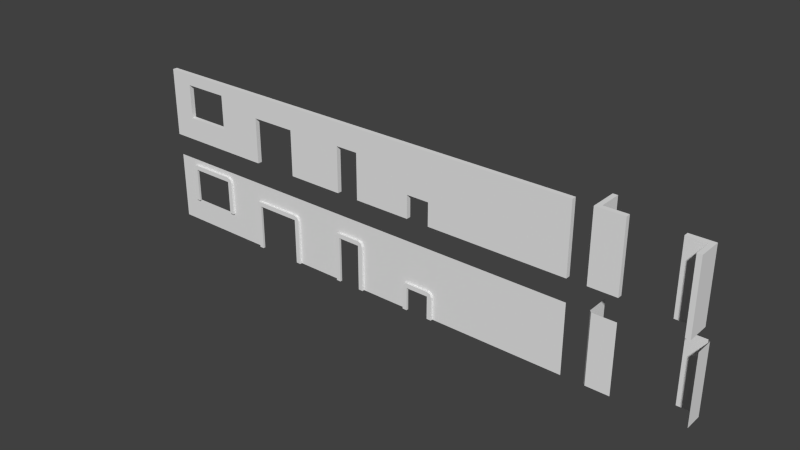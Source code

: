 # Source: wall_fieldstone.blend  (saved by Blender 2.67.0; exported with 4.5.12 LTS)
import bpy
from mathutils import Matrix  # noqa: F401  (used for matrix-valued properties, if any)

bpy.ops.wm.read_factory_settings(use_empty=True)
scene = bpy.context.scene
scene.name = 'Scene'

# ---- collections
col_collection_1 = bpy.data.collections.new('Collection 1'); scene.collection.children.link(col_collection_1)

# ---- world
world_world = bpy.data.worlds.new('World'); scene.world = world_world
world_world.color = (0.05088, 0.05088, 0.05088)
world_world.use_sun_shadow = False
world_world.sun_shadow_jitter_overblur = 0.0
world_world.cycles.sampling_method = 'MANUAL'
world_world.cycles.sample_map_resolution = 256

# ---- meshes
me_cube_006 = bpy.data.meshes.new('Cube.006')
me_cube_006.from_pydata([(0.0, 1.0, 0.2), (0.0, 1.0, 5.315e-08), (4.0, 1.0, 5.315e-08), (4.0, 1.0, 0.2), (0.0, 3.0, 0.2), (0.0, 3.0, 2.041e-07), (4.0, 3.0, 2.041e-07), (4.0, 3.0, 0.2), (3.0, 3.0, 2.041e-07), (3.0, 3.0, 0.2), (3.0, 1.0, 0.2), (1.0, 1.0, 0.2), (1.0, 3.0, 2.041e-07), (1.0, 3.0, 0.2), (1.0, 1.0, 5.315e-08), (0.0, 2.5, 1.664e-07), (0.0, 2.5, 0.2), (4.0, 2.5, 1.664e-07), (4.0, 2.5, 0.2), (3.0, 2.5, 1.664e-07), (3.0, 2.5, 0.2), (1.0, 2.5, 0.2), (1.0, 2.5, 1.664e-07), (0.0, -1.51e-08, 0.2), (0.0, 1.688e-15, -2.235e-08), (4.0, 1.688e-15, -2.235e-08), (4.0, -1.51e-08, 0.2), (1.0, -1.51e-08, 0.2), (1.0, 1.688e-15, -2.235e-08), (3.0, 1.0, 5.315e-08), (3.0, -1.51e-08, 0.2), (3.0, 1.688e-15, -2.235e-08)], [], [(16, 15, 1, 0), (17, 18, 3, 2), (21, 16, 0, 11), (13, 12, 5, 4), (18, 20, 10, 3), (21, 11, 14, 22), (7, 6, 8, 9), (20, 21, 22, 19), (7, 9, 20, 18), (8, 6, 17, 19), (2, 3, 26, 25), (9, 8, 12, 13), (5, 12, 22, 15), (4, 5, 15, 16), (15, 22, 14, 1), (12, 8, 19, 22), (13, 4, 16, 21), (6, 7, 18, 17), (9, 13, 21, 20), (23, 24, 28, 27), (1, 14, 28, 24), (11, 0, 23, 27), (0, 1, 24, 23), (28, 14, 29, 31), (27, 28, 31, 30), (19, 17, 2, 29), (3, 10, 30, 26), (20, 19, 29, 10), (30, 31, 25, 26), (10, 29, 31, 30), (29, 2, 25, 31), (11, 27, 30, 10), (14, 11, 10, 29)])
me_cube_006.use_remesh_preserve_volume = False
me_cube_006.use_remesh_preserve_attributes = False
me_cube_006.use_mirror_vertex_groups = False
me_cube_006.update()
me_cube_005 = bpy.data.meshes.new('Cube.005')
me_cube_005.from_pydata([(0.0, -1.51e-08, 0.2), (0.0, 1.688e-15, -2.235e-08), (4.0, 1.688e-15, -2.235e-08), (4.0, -1.51e-08, 0.2), (0.0, 3.0, 0.2), (0.0, 3.0, 2.041e-07), (4.0, 3.0, 2.041e-07), (4.0, 3.0, 0.2), (3.0, 3.0, 2.041e-07), (3.0, 1.688e-15, -2.235e-08), (3.0, 3.0, 0.2), (3.0, -1.51e-08, 0.2), (1.0, -1.51e-08, 0.2), (1.0, 3.0, 2.041e-07), (1.0, 3.0, 0.2), (1.0, 1.688e-15, -2.235e-08), (0.0, 2.0, 1.286e-07), (0.0, 2.0, 0.2), (4.0, 2.0, 1.286e-07), (4.0, 2.0, 0.2), (3.0, 2.0, 1.286e-07), (3.0, 2.0, 0.2), (1.0, 2.0, 0.2), (1.0, 2.0, 1.286e-07)], [], [(17, 16, 1, 0), (20, 18, 2, 9), (18, 19, 3, 2), (22, 17, 0, 12), (11, 9, 2, 3), (14, 13, 5, 4), (21, 20, 9, 11), (19, 21, 11, 3), (22, 12, 15, 23), (7, 6, 8, 10), (21, 22, 23, 20), (7, 10, 21, 19), (8, 6, 18, 20), (0, 1, 15, 12), (10, 8, 13, 14), (5, 13, 23, 16), (4, 5, 16, 17), (16, 23, 15, 1), (13, 8, 20, 23), (14, 4, 17, 22), (6, 7, 19, 18), (10, 14, 22, 21)])
me_cube_005.use_remesh_preserve_volume = False
me_cube_005.use_remesh_preserve_attributes = False
me_cube_005.use_mirror_vertex_groups = False
me_cube_005.update()
me_cube_004 = bpy.data.meshes.new('Cube.004')
me_cube_004.from_pydata([(0.0, -1.51e-08, 0.2), (0.0, 1.688e-15, -2.235e-08), (4.0, 1.688e-15, -2.235e-08), (4.0, -1.51e-08, 0.2), (0.0, 3.0, 0.2), (0.0, 3.0, 2.041e-07), (4.0, 3.0, 2.041e-07), (4.0, 3.0, 0.2), (2.5, 3.0, 2.041e-07), (2.5, 1.688e-15, -2.235e-08), (2.5, 3.0, 0.2), (2.5, -1.51e-08, 0.2), (1.5, -1.51e-08, 0.2), (1.5, 3.0, 2.041e-07), (1.5, 3.0, 0.2), (1.5, 1.688e-15, -2.235e-08), (0.0, 2.0, 1.286e-07), (0.0, 2.0, 0.2), (4.0, 2.0, 1.286e-07), (4.0, 2.0, 0.2), (2.5, 2.0, 1.286e-07), (2.5, 2.0, 0.2), (1.5, 2.0, 0.2), (1.5, 2.0, 1.286e-07)], [], [(17, 16, 1, 0), (20, 18, 2, 9), (18, 19, 3, 2), (22, 17, 0, 12), (11, 9, 2, 3), (14, 13, 5, 4), (21, 20, 9, 11), (19, 21, 11, 3), (22, 12, 15, 23), (7, 6, 8, 10), (21, 22, 23, 20), (7, 10, 21, 19), (8, 6, 18, 20), (0, 1, 15, 12), (10, 8, 13, 14), (5, 13, 23, 16), (4, 5, 16, 17), (16, 23, 15, 1), (13, 8, 20, 23), (14, 4, 17, 22), (6, 7, 19, 18), (10, 14, 22, 21)])
me_cube_004.use_remesh_preserve_volume = False
me_cube_004.use_remesh_preserve_attributes = False
me_cube_004.use_mirror_vertex_groups = False
me_cube_004.update()
me_cube_003 = bpy.data.meshes.new('Cube.003')
me_cube_003.from_pydata([(0.0, -1.51e-08, 0.2), (0.0, 1.688e-15, -2.235e-08), (4.0, 1.688e-15, -2.235e-08), (4.0, -1.51e-08, 0.2), (0.0, 3.0, 0.2), (0.0, 3.0, 2.041e-07), (4.0, 3.0, 2.041e-07), (4.0, 3.0, 0.2), (2.0, 3.0, 2.041e-07), (2.0, 1.688e-15, -2.235e-08), (2.0, 3.0, 0.2), (2.0, -1.51e-08, 0.2), (1.0, -1.51e-08, 0.2), (1.0, 3.0, 2.041e-07), (1.0, 3.0, 0.2), (1.0, 1.688e-15, -2.235e-08), (0.0, 1.0, 5.315e-08), (0.0, 1.0, 0.2), (4.0, 1.0, 5.315e-08), (4.0, 1.0, 0.2), (2.0, 1.0, 5.315e-08), (2.0, 1.0, 0.2), (1.0, 1.0, 0.2), (1.0, 1.0, 5.315e-08)], [], [(17, 16, 1, 0), (20, 18, 2, 9), (18, 19, 3, 2), (22, 17, 0, 12), (11, 9, 2, 3), (14, 13, 5, 4), (21, 20, 9, 11), (19, 21, 11, 3), (22, 12, 15, 23), (7, 6, 8, 10), (21, 22, 23, 20), (7, 10, 21, 19), (8, 6, 18, 20), (0, 1, 15, 12), (10, 8, 13, 14), (5, 13, 23, 16), (4, 5, 16, 17), (16, 23, 15, 1), (13, 8, 20, 23), (14, 4, 17, 22), (6, 7, 19, 18), (10, 14, 22, 21)])
me_cube_003.use_remesh_preserve_volume = False
me_cube_003.use_remesh_preserve_attributes = False
me_cube_003.use_mirror_vertex_groups = False
me_cube_003.update()
me_plane_009 = bpy.data.meshes.new('Plane.009')
me_plane_009.from_pydata([(4.0, 3.0, 0.1), (4.0, 6.398e-08, 0.1), (2.0, 6.398e-08, 0.1), (2.0, 3.0, 0.1), (2.0, 1.276e-07, 0.2), (1.0, 1.276e-07, 0.2), (0.85, 1.15, 0.2), (2.15, 1.15, 0.2), (2.2, 1.276e-07, 0.2), (2.2, 1.0, 0.2), (0.8, 1.0, 0.2), (0.8, 1.276e-07, 0.2), (2.0, 1.0, 0.2), (1.0, 1.2, 0.2), (2.0, 1.2, 0.2), (1.0, 1.0, 0.2), (1.0, 3.0, 0.1), (1.0, 6.398e-08, 0.1), (0.0, 6.398e-08, 0.1), (0.0, 3.0, 0.1), (0.85, 1.15, 0.1), (2.15, 1.15, 0.1), (0.0, 1.15, 0.1), (2.0, 1.0, 0.1), (4.0, 1.0, 0.1), (1.0, 1.2, 0.1), (2.0, 1.2, 0.1), (4.0, 1.15, 0.1), (2.15, 3.0, 0.1), (1.0, 1.0, 0.1), (0.0, 1.0, 0.1), (2.2, 6.398e-08, 0.1), (2.2, 1.0, 0.1), (0.8, 1.0, 0.1), (0.85, 3.0, 0.1), (0.8, 6.398e-08, 0.1)], [], [(20, 22, 30, 33), (29, 23, 12, 15), (26, 25, 13, 14), (25, 20, 6, 13), (2, 31, 8, 4), (15, 12, 14, 13), (23, 2, 4, 12), (14, 12, 9, 7), (35, 17, 5, 11), (12, 4, 8, 9), (5, 15, 10, 11), (31, 32, 9, 8), (13, 6, 10, 15), (32, 21, 7, 9), (21, 32, 24, 27), (16, 34, 20, 25), (34, 19, 22, 20), (3, 26, 21, 28), (20, 33, 10, 6), (28, 21, 27, 0), (17, 29, 15, 5), (21, 26, 14, 7), (33, 35, 11, 10), (35, 33, 30, 18), (32, 31, 1, 24), (25, 26, 3, 16)])
_uv = me_plane_009.uv_layers.new(name='UVMap')
_uv.uv.foreach_set('vector', [1.183, 1.038, 1.687, 1.036, 1.687, 1.125, 1.212, 1.127, 0.1433, -0.3045, 0.7363, -0.3063, 0.7365, -0.247, 0.1435, -0.2452, 0.2324, -0.1221, 0.8254, -0.1203, 0.8252, -0.06103, 0.2322, -0.06285, 0.8254, -0.1203, 0.9144, -0.1201, 0.9142, -0.06075, 0.8252, -0.06103, 0.9144, -0.1201, 1.033, -0.1204, 1.033, -0.06112, 0.9145, -0.06075, 0.02288, -0.6559, -0.5701, -0.6541, -0.5705, -0.7727, 0.02252, -0.7745, 0.7365, -0.3045, 1.326, -0.3063, 1.326, -0.247, 0.7366, -0.2452, -0.5705, -0.7727, -0.5701, -0.6541, -0.6887, -0.6537, -0.6593, -0.7428, 1.033, -0.1201, 1.152, -0.1204, 1.152, -0.06112, 1.033, -0.06075, -0.5701, -0.6541, -0.5683, -0.06112, -0.6869, -0.06075, -0.6887, -0.6537, 0.0247, -0.06294, 0.02288, -0.6559, 0.1415, -0.6563, 0.1433, -0.0633, 0.8245, -0.1838, 0.2349, -0.1856, 0.2351, -0.2449, 0.8247, -0.2431, 0.02252, -0.7745, 0.1116, -0.7451, 0.1415, -0.6563, 0.02288, -0.6559, 0.2349, -0.1856, 0.1433, -0.1859, 0.1435, -0.2452, 0.2351, -0.2449, 0.4117, 1.04, 0.3823, 1.129, -0.6851, 1.132, -0.6853, 1.044, 1.09, -0.05893, 1.179, -0.05921, 1.183, 1.038, 1.094, 1.008, 1.179, -0.05921, 1.683, -0.06075, 1.687, 1.036, 1.183, 1.038, 0.4973, -0.05712, 0.5005, 1.01, 0.4117, 1.04, 0.4083, -0.05684, 0.1433, -0.1817, 0.2349, -0.182, 0.2351, -0.1227, 0.1435, -0.1224, 0.4083, -0.05684, 0.4117, 1.04, -0.6853, 1.044, -0.6887, -0.05348, 1.326, -0.3063, 0.7365, -0.3081, 0.7366, -0.3674, 1.326, -0.3656, 0.1435, -0.1224, 0.2324, -0.1221, 0.2322, -0.06285, 0.1433, -0.06312, 0.2349, -0.182, 0.8245, -0.1838, 0.8247, -0.1245, 0.2351, -0.1227, 1.214, 1.72, 1.212, 1.127, 1.687, 1.125, 1.689, 1.718, 0.3823, 1.129, 0.3841, 1.722, -0.6832, 1.725, -0.6851, 1.132, 1.094, 1.008, 0.5005, 1.01, 0.4973, -0.05712, 1.09, -0.05893])
me_plane_009.use_remesh_preserve_volume = False
me_plane_009.use_remesh_preserve_attributes = False
me_plane_009.use_mirror_vertex_groups = False
me_plane_009.update()
me_plane_008 = bpy.data.meshes.new('Plane.008')
me_plane_008.from_pydata([(4.0, 3.0, 0.1), (4.0, 6.398e-08, 0.1), (2.5, 6.398e-08, 0.1), (2.5, 3.0, 0.1), (2.5, 1.276e-07, 0.2), (1.5, 1.276e-07, 0.2), (1.35, 2.15, 0.2), (2.65, 2.15, 0.2), (2.7, 1.276e-07, 0.2), (2.7, 2.0, 0.2), (1.3, 2.0, 0.2), (1.3, 1.276e-07, 0.2), (2.5, 2.0, 0.2), (1.5, 2.2, 0.2), (2.5, 2.2, 0.2), (1.5, 2.0, 0.2), (1.5, 3.0, 0.1), (1.5, 6.398e-08, 0.1), (0.0, 6.398e-08, 0.1), (0.0, 3.0, 0.1), (1.35, 2.15, 0.1), (2.65, 2.15, 0.1), (0.0, 2.15, 0.1), (2.5, 2.0, 0.1), (4.0, 2.0, 0.1), (1.5, 2.2, 0.1), (2.5, 2.2, 0.1), (4.0, 2.15, 0.1), (2.65, 3.0, 0.1), (1.5, 2.0, 0.1), (0.0, 2.0, 0.1), (2.7, 6.398e-08, 0.1), (2.7, 2.0, 0.1), (1.3, 2.0, 0.1), (1.35, 3.0, 0.1), (1.3, 6.398e-08, 0.1)], [], [(20, 22, 30, 33), (29, 23, 12, 15), (26, 25, 13, 14), (25, 20, 6, 13), (2, 31, 8, 4), (15, 12, 14, 13), (23, 2, 4, 12), (14, 12, 9, 7), (35, 17, 5, 11), (12, 4, 8, 9), (5, 15, 10, 11), (31, 32, 9, 8), (13, 6, 10, 15), (32, 21, 7, 9), (21, 32, 24, 27), (16, 34, 20, 25), (34, 19, 22, 20), (3, 26, 21, 28), (20, 33, 10, 6), (28, 21, 27, 0), (17, 29, 15, 5), (21, 26, 14, 7), (33, 35, 11, 10), (35, 33, 30, 18), (32, 31, 1, 24), (25, 26, 3, 16)])
_uv = me_plane_008.uv_layers.new(name='UVMap')
_uv.uv.foreach_set('vector', [0.1639, 0.4561, -0.7833, 0.459, -0.7836, 0.3538, 0.1285, 0.351, 0.4788, 1.497, -0.2228, 1.499, -0.223, 1.429, 0.4786, 1.427, 0.3734, 1.426, -0.3282, 1.424, -0.328, 1.354, 0.3736, 1.356, -0.3282, 1.424, -0.4335, 1.424, -0.4332, 1.354, -0.328, 1.354, -0.3637, 1.497, -0.5041, 1.497, -0.5038, 1.427, -0.3635, 1.427, 0.6192, 1.2, 0.6213, 1.902, 0.481, 1.902, 0.4788, 1.2, 0.4788, 1.35, -0.9164, 1.354, -0.9166, 1.284, 0.4786, 1.279, 0.481, 1.902, 0.6213, 1.902, 0.6218, 2.042, 0.5164, 2.007, -0.2232, 1.497, -0.3635, 1.497, -0.3633, 1.427, -0.223, 1.427, 0.6213, 1.902, 2.025, 1.897, 2.025, 2.038, 0.6218, 2.042, 2.022, 1.196, 0.6192, 1.2, 0.6187, 1.06, 2.022, 1.055, -1.025, 1.055, 0.3705, 1.06, 0.3702, 1.13, -1.025, 1.126, 0.4788, 1.2, 0.5136, 1.095, 0.6187, 1.06, 0.6192, 1.2, 0.3705, 1.06, 0.4788, 1.06, 0.4786, 1.13, 0.3702, 1.13, 1.076, 0.4533, 1.111, 0.3479, 2.023, 0.3451, 2.023, 0.4504, 0.2709, 1.052, 0.1657, 1.052, 0.1639, 0.4561, 0.2692, 0.4909, 0.1657, 1.052, -0.7815, 1.055, -0.7833, 0.459, 0.1639, 0.4561, 0.9726, 1.05, 0.9708, 0.4887, 1.076, 0.4533, 1.078, 1.05, 0.4788, 1.2, 0.3705, 1.201, 0.3702, 1.13, 0.4786, 1.13, 1.078, 1.05, 1.076, 0.4533, 2.023, 0.4504, 2.025, 1.047, -0.9164, 1.205, 0.4788, 1.209, 0.4786, 1.279, -0.9166, 1.275, 0.4786, 1.427, 0.3734, 1.426, 0.3736, 1.356, 0.4788, 1.357, 0.3705, 1.201, -1.025, 1.205, -1.025, 1.135, 0.3702, 1.13, 0.1242, -1.052, 0.1285, 0.351, -0.7836, 0.3538, -0.7879, -1.049, 1.111, 0.3479, 1.106, -1.055, 2.019, -1.058, 2.023, 0.3451, 0.2692, 0.4909, 0.9708, 0.4887, 0.9726, 1.05, 0.2709, 1.052])
me_plane_008.use_remesh_preserve_volume = False
me_plane_008.use_remesh_preserve_attributes = False
me_plane_008.use_mirror_vertex_groups = False
me_plane_008.update()
me_plane_004 = bpy.data.meshes.new('Plane.004')
me_plane_004.from_pydata([(4.0, -4.778e-08, 0.1), (4.0, 3.0, 0.1), (0.0, -4.778e-08, 0.1), (0.0, 3.0, 0.1), (0.8, 1.05, 0.1), (0.8, 2.55, 0.1), (3.0, 6.398e-08, 0.1), (1.0, 6.398e-08, 0.1), (1.0, 3.0, 0.1), (3.0, 3.0, 0.1), (0.86, 3.0, 0.1), (0.8, 6.398e-08, 0.1), (4.0, 2.55, 0.1), (0.0, 2.55, 0.1), (3.0, 2.55, 0.1), (1.0, 2.55, 0.1), (3.0, 1.05, 0.1), (3.15, 3.0, 0.1), (3.2, 6.398e-08, 0.1), (3.2, 2.55, 0.1), (3.0, 2.75, 0.1), (0.86, 2.69, 0.1), (0.0, 2.69, 0.1), (4.0, 2.69, 0.1), (1.0, 1.05, 0.1), (3.2, 1.05, 0.1), (1.0, 2.55, 0.2), (3.0, 2.55, 0.2), (1.0, 1.05, 0.2), (3.0, 1.05, 0.2), (3.15, 2.69, 0.1), (1.0, 2.75, 0.1), (3.15, 2.69, 0.2), (1.0, 2.75, 0.2), (0.0, 1.05, 0.1), (4.0, 1.05, 0.1), (0.8, 1.05, 0.2), (0.8, 2.55, 0.2), (3.2, 2.55, 0.2), (3.2, 1.05, 0.2), (3.0, 2.75, 0.2), (0.86, 2.69, 0.2)], [], [(6, 18, 25, 16), (15, 14, 27, 26), (7, 6, 16, 24), (21, 22, 13, 5), (20, 31, 33, 40), (21, 5, 37, 41), (31, 21, 41, 33), (2, 11, 4, 34), (23, 30, 19, 12), (10, 3, 22, 21), (9, 8, 31, 20), (1, 17, 30, 23), (18, 0, 35, 25), (8, 10, 21, 31), (17, 9, 20, 30), (32, 40, 27, 38), (12, 19, 25, 35), (24, 15, 26, 28), (5, 13, 34, 4), (38, 27, 29, 39), (33, 41, 37, 26), (5, 4, 36, 37), (40, 33, 26, 27), (26, 37, 36, 28), (14, 16, 29, 27), (30, 20, 40, 32), (19, 30, 32, 38), (11, 7, 24, 4), (28, 36, 4, 24), (25, 19, 38, 39), (39, 29, 16, 25)])
_uv = me_plane_004.uv_layers.new(name='UVMap')
_uv.uv.foreach_set('vector', [1.03, 0.1137, 1.165, 0.1132, 1.167, 0.824, 1.032, 0.8244, 0.6267, -0.02856, 1.981, -0.03272, 1.981, 0.03497, 0.6269, 0.03913, -0.3241, 0.1178, 1.03, 0.1137, 1.032, 0.8244, -0.3219, 0.8286, -0.4133, 1.939, -0.9954, 1.941, -0.9957, 1.846, -0.4542, 1.844, 0.7279, 0.04357, 2.082, 0.03942, 2.082, 0.1071, 0.7281, 0.1113, 0.6267, -0.1715, 0.7261, -0.1718, 0.7263, -0.1041, 0.6269, -0.1038, 2.082, 0.03942, 2.177, 0.03913, 2.177, 0.1068, 2.082, 0.1071, -1.001, 0.1199, -0.4595, 0.1182, -0.4573, 0.829, -0.9988, 0.8306, 1.712, 1.932, 1.137, 1.934, 1.17, 1.839, 1.712, 1.838, -0.4126, 2.149, -0.9948, 2.151, -0.9954, 1.941, -0.4133, 1.939, 1.036, 2.144, -0.3179, 2.149, -0.3184, 1.979, 1.035, 1.975, 1.713, 2.142, 1.138, 2.144, 1.137, 1.934, 1.712, 1.932, 1.165, 0.1132, 1.707, 0.1116, 1.709, 0.8223, 1.167, 0.824, -0.3179, 2.149, -0.4126, 2.149, -0.4133, 1.939, -0.3184, 1.979, 1.138, 2.144, 1.036, 2.144, 1.035, 1.975, 1.137, 1.934, 0.5895, 0.07127, 0.4878, 0.1116, 0.4882, -0.02381, 0.6236, -0.02339, 1.712, 1.838, 1.17, 1.839, 1.167, 0.824, 1.709, 0.8223, 1.636, -0.1749, 0.6267, -0.178, 0.6269, -0.2457, 1.636, -0.2426, -0.4542, 1.844, -0.9957, 1.846, -0.9988, 0.8306, -0.4573, 0.829, 0.6236, -0.02339, 0.4882, -0.02381, 0.4913, -1.039, 0.6267, -1.039, -0.866, 0.1074, -0.9607, 0.06651, -1.001, -0.02838, -0.8656, -0.02796, 0.7261, -0.1718, 1.732, -0.1749, 1.733, -0.1072, 0.7263, -0.1041, 0.4878, 0.1116, -0.866, 0.1074, -0.8656, -0.02796, 0.4882, -0.02381, -0.8656, -0.02796, -1.001, -0.02838, -0.9979, -1.044, -0.8625, -1.043, 0.6267, -0.3134, 1.633, -0.3165, 1.633, -0.2488, 0.6269, -0.2457, 0.6267, 0.04388, 0.7279, 0.04357, 0.7281, 0.1113, 0.6269, 0.1116, 0.7247, -0.03581, 0.6267, -0.03611, 0.6269, -0.1038, 0.7249, -0.1035, -0.4595, 0.1182, -0.3241, 0.1178, -0.3219, 0.8286, -0.4573, 0.829, 0.8979, -0.3169, 0.7625, -0.3165, 0.7623, -0.3841, 0.8977, -0.3846, 1.734, -0.03272, 0.7247, -0.03581, 0.7249, -0.1035, 1.734, -0.1004, 0.7621, -0.3165, 0.6267, -0.3169, 0.6269, -0.3846, 0.7623, -0.3841])
me_plane_004.use_remesh_preserve_volume = False
me_plane_004.use_remesh_preserve_attributes = False
me_plane_004.use_mirror_vertex_groups = False
me_plane_004.update()
me_plane_002 = bpy.data.meshes.new('Plane.002')
me_plane_002.from_pydata([(4.0, 3.0, 0.1), (4.0, 6.398e-08, 0.1), (3.0, 6.398e-08, 0.1), (3.0, 3.0, 0.1), (3.0, 1.276e-07, 0.2), (1.0, 1.276e-07, 0.2), (0.85, 2.15, 0.2), (3.15, 2.15, 0.2), (3.2, 1.276e-07, 0.2), (3.2, 2.0, 0.2), (0.8, 2.0, 0.2), (0.8, 1.276e-07, 0.2), (3.0, 2.0, 0.2), (1.0, 2.2, 0.2), (3.0, 2.2, 0.2), (1.0, 2.0, 0.2), (1.0, 3.0, 0.1), (1.0, 6.398e-08, 0.1), (0.0, 6.398e-08, 0.1), (0.0, 3.0, 0.1), (0.85, 2.15, 0.1), (3.15, 2.15, 0.1), (0.0, 2.15, 0.1), (3.0, 2.0, 0.1), (4.0, 2.0, 0.1), (1.0, 2.2, 0.1), (3.0, 2.2, 0.1), (4.0, 2.15, 0.1), (3.15, 3.0, 0.1), (1.0, 2.0, 0.1), (0.0, 2.0, 0.1), (3.2, 6.398e-08, 0.1), (3.2, 2.0, 0.1), (0.8, 2.0, 0.1), (0.85, 3.0, 0.1), (0.8, 6.398e-08, 0.1)], [], [(20, 22, 30, 33), (29, 23, 12, 15), (26, 25, 13, 14), (25, 20, 6, 13), (2, 31, 8, 4), (15, 12, 14, 13), (23, 2, 4, 12), (14, 12, 9, 7), (35, 17, 5, 11), (12, 4, 8, 9), (5, 15, 10, 11), (31, 32, 9, 8), (13, 6, 10, 15), (32, 21, 7, 9), (21, 32, 24, 27), (16, 34, 20, 25), (34, 19, 22, 20), (3, 26, 21, 28), (20, 33, 10, 6), (28, 21, 27, 0), (17, 29, 15, 5), (21, 26, 14, 7), (33, 35, 11, 10), (35, 33, 30, 18), (32, 31, 1, 24), (25, 26, 3, 16)])
_uv = me_plane_002.uv_layers.new(name='UVMap')
_uv.uv.foreach_set('vector', [-0.071, 0.1618, -0.6399, 0.1636, -0.6402, 0.06318, -0.1048, 0.06154, 0.4286, 1.014, -0.91, 1.018, -0.9102, 0.9509, 0.4284, 0.9468, 0.328, 0.8038, -1.011, 0.7997, -1.01, 0.7328, 0.3282, 0.7369, -1.011, 0.7997, -1.111, 0.7994, -1.111, 0.7324, -1.01, 0.7328, 0.4284, 1.227, 0.2945, 1.227, 0.2947, 1.16, 0.4286, 1.16, 0.5665, 2.076, 1.905, 2.071, 1.905, 2.205, 0.567, 2.209, 0.4286, 1.156, -0.9023, 1.16, -0.9025, 1.093, 0.4284, 1.089, 1.905, 2.205, 1.905, 2.071, 2.039, 2.071, 2.006, 2.171, 0.2945, 1.227, 0.1607, 1.227, 0.1605, 1.16, 0.2943, 1.16, 1.905, 2.071, 1.901, 0.7329, 2.035, 0.7324, 2.039, 2.071, 0.5624, 0.737, 0.5665, 2.076, 0.4327, 2.076, 0.4286, 0.7374, -1.006, 0.8041, 0.3252, 0.8082, 0.325, 0.8751, -1.006, 0.871, 0.567, 2.209, 0.4665, 2.176, 0.4327, 2.076, 0.5665, 2.076, 0.3252, 0.8082, 0.4286, 0.8085, 0.4284, 0.8754, 0.325, 0.8751, 1.468, 0.1571, 1.501, 0.05661, 2.037, 0.05497, 2.037, 0.1554, 0.03113, 0.7304, -0.06926, 0.7307, -0.071, 0.1618, 0.02949, 0.195, -0.06926, 0.7307, -0.6381, 0.7324, -0.6399, 0.1636, -0.071, 0.1618, 1.37, 0.7263, 1.368, 0.1909, 1.468, 0.1571, 1.47, 0.726, 0.4286, 0.9424, 0.3252, 0.9427, 0.325, 0.8757, 0.4284, 0.8754, 1.47, 0.726, 1.468, 0.1571, 2.037, 0.1554, 2.039, 0.7242, -0.9023, 1.018, 0.4286, 1.022, 0.4284, 1.089, -0.9025, 1.085, 0.4284, 0.8041, 0.328, 0.8038, 0.3282, 0.7369, 0.4286, 0.7372, 0.3252, 0.9427, -1.006, 0.9468, -1.006, 0.8798, 0.325, 0.8757, -0.1089, -1.277, -0.1048, 0.06154, -0.6402, 0.06318, -0.6443, -1.275, 1.501, 0.05661, 1.497, -1.282, 2.033, -1.284, 2.037, 0.05497, 0.02949, 0.195, 1.368, 0.1909, 1.37, 0.7263, 0.03113, 0.7304])
me_plane_002.use_remesh_preserve_volume = False
me_plane_002.use_remesh_preserve_attributes = False
me_plane_002.use_mirror_vertex_groups = False
me_plane_002.update()
me_plane_007 = bpy.data.meshes.new('Plane.007')
me_plane_007.from_pydata([(-0.1, 3.0, 1.0), (-0.1, 3.0, 0.2), (-0.1, 5.96e-07, 1.0), (-0.1, 1.832e-07, 0.2), (-1.0, 3.0, 0.1), (-1.0, 1.192e-07, 0.1), (-0.2, 3.0, 0.1), (-0.2, 6.398e-08, 0.1)], [], [(0, 1, 3, 2), (6, 4, 5, 7), (1, 6, 7, 3)])
_uv = me_plane_007.uv_layers.new(name='UVMap')
_uv.uv.foreach_set('vector', [-0.2255, -0.9595, 0.4411, -0.9595, 0.4411, 1.54, -0.2255, 1.54, 0.5589, -0.9595, 1.225, -0.9595, 1.225, 1.54, 0.5589, 1.54, 0.4411, -0.9595, 0.5589, -0.9595, 0.5589, 1.54, 0.4411, 1.54])
me_plane_007.use_remesh_preserve_volume = False
me_plane_007.use_remesh_preserve_attributes = False
me_plane_007.use_mirror_vertex_groups = False
me_plane_007.update()
me_plane_005 = bpy.data.meshes.new('Plane.005')
me_plane_005.from_pydata([(1.0, 3.0, 0.1), (-0.1, 3.0, -1.922e-06), (1.0, 1.192e-07, 0.1), (-0.1, 5.523e-08, 0.0), (-0.1, 3.0, -1.0), (-0.1, -5.96e-07, -1.0), (1.397e-07, 3.0, 0.1), (1.397e-07, 1.192e-07, 0.1)], [], [(6, 1, 3, 7), (1, 4, 5, 3), (0, 6, 7, 2)])
_uv = me_plane_005.uv_layers.new(name='UVMap')
_uv.uv.foreach_set('vector', [0.4458, -0.7929, 0.5542, -0.7929, 0.5542, 1.507, 0.4458, 1.507, 0.5542, -0.7929, 1.321, -0.7929, 1.321, 1.507, 0.5542, 1.507, -0.3207, -0.7929, 0.4458, -0.7929, 0.4458, 1.507, -0.3207, 1.507])
me_plane_005.use_remesh_preserve_volume = False
me_plane_005.use_remesh_preserve_attributes = False
me_plane_005.use_mirror_vertex_groups = False
me_plane_005.update()
me_plane = bpy.data.meshes.new('Plane')
me_plane.from_pydata([(4.0, 3.0, 0.1), (-2.384e-07, 3.0, 0.1), (4.0, 1.639e-07, 0.1), (-2.384e-07, 1.639e-07, 0.1)], [], [(0, 1, 3, 2)])
_uv = me_plane.uv_layers.new(name='UVMap')
_uv.uv.foreach_set('vector', [2.15, 1.612, -1.15, 1.612, -1.15, -0.8623, 2.15, -0.8623])
me_plane.use_remesh_preserve_volume = False
me_plane.use_remesh_preserve_attributes = False
me_plane.use_mirror_vertex_groups = False
me_plane.update()
me_cube = bpy.data.meshes.new('Cube')
me_cube.from_pydata([(0.0, -1.51e-08, 0.2), (0.0, 1.688e-15, -2.235e-08), (4.0, 1.688e-15, -2.235e-08), (4.0, -1.51e-08, 0.2), (0.0, 3.0, 0.2), (0.0, 3.0, 2.041e-07), (4.0, 3.0, 2.041e-07), (4.0, 3.0, 0.2)], [], [(4, 5, 1, 0), (5, 6, 2, 1), (6, 7, 3, 2), (7, 4, 0, 3), (0, 1, 2, 3), (7, 6, 5, 4)])
me_cube.use_remesh_preserve_volume = False
me_cube.use_remesh_preserve_attributes = False
me_cube.use_mirror_vertex_groups = False
me_cube.update()
me_cube_002 = bpy.data.meshes.new('Cube.002')
me_cube_002.from_pydata([(-0.2, -1.51e-08, 0.2), (0.0, 1.688e-15, -2.235e-08), (0.0, -7.55e-08, 1.0), (-0.2, -7.55e-08, 1.0), (-0.2, 3.0, 0.2), (0.0, 3.0, 2.041e-07), (0.0, 3.0, 1.0), (-0.2, 3.0, 1.0), (-1.0, -1.51e-08, 0.2), (-1.0, 0.0, 0.0), (-1.0, 3.0, 0.2), (-1.0, 3.0, 2.265e-07)], [], [(0, 4, 10, 8), (5, 6, 2, 1), (6, 7, 3, 2), (7, 4, 0, 3), (0, 1, 2, 3), (7, 6, 5, 4), (10, 11, 9, 8), (4, 5, 11, 10), (5, 1, 9, 11), (1, 0, 8, 9)])
me_cube_002.use_remesh_preserve_volume = False
me_cube_002.use_remesh_preserve_attributes = False
me_cube_002.use_mirror_vertex_groups = False
me_cube_002.update()
me_cube_001 = bpy.data.meshes.new('Cube.001')
me_cube_001.from_pydata([(-0.2, -1.51e-08, 0.2), (0.0, 1.688e-15, -2.235e-08), (1.0, 1.688e-15, -2.235e-08), (1.0, -1.51e-08, 0.2), (-0.2, 3.0, 0.2), (0.0, 3.0, 2.041e-07), (1.0, 3.0, 2.041e-07), (1.0, 3.0, 0.2), (-0.2, 7.55e-08, -1.0), (0.0, 7.55e-08, -1.0), (-0.2, 3.0, -1.0), (0.0, 3.0, -1.0)], [], [(0, 4, 10, 8), (5, 6, 2, 1), (6, 7, 3, 2), (7, 4, 0, 3), (0, 1, 2, 3), (7, 6, 5, 4), (10, 11, 9, 8), (4, 5, 11, 10), (5, 1, 9, 11), (1, 0, 8, 9)])
me_cube_001.use_remesh_preserve_volume = False
me_cube_001.use_remesh_preserve_attributes = False
me_cube_001.use_mirror_vertex_groups = False
me_cube_001.update()

# ---- objects
ob_wall_collider_window = bpy.data.objects.new('wall_collider_window', me_cube_006)
ob_wall_collider_door_double = bpy.data.objects.new('wall_collider_door_double', me_cube_005)
ob_wall_collider_door_single = bpy.data.objects.new('wall_collider_door_single', me_cube_004)
ob_wall_collider_airduct = bpy.data.objects.new('wall_collider_airduct', me_cube_003)
ob_wall_fieldstone_airduct = bpy.data.objects.new('wall_fieldstone_airduct', me_plane_009)
ob_wall_fieldstone_door_single = bpy.data.objects.new('wall_fieldstone_door_single', me_plane_008)
ob_wall_fieldstone_window = bpy.data.objects.new('wall_fieldstone_window', me_plane_004)
ob_wall_fieldstone_door_double = bpy.data.objects.new('wall_fieldstone_door_double', me_plane_002)
ob_wall_fieldstone_corner_270 = bpy.data.objects.new('wall_fieldstone_corner_270', me_plane_007)
ob_wall_fieldstone_corner_90 = bpy.data.objects.new('wall_fieldstone_corner_90', me_plane_005)
ob_wall_fieldstone_center = bpy.data.objects.new('wall_fieldstone_center', me_plane)
ob_wall_collider_center = bpy.data.objects.new('wall_collider_center', me_cube)
ob_wall_collider_corner_270 = bpy.data.objects.new('wall_collider_corner_270', me_cube_002)
ob_wall_collider_corner_90 = bpy.data.objects.new('wall_collider_corner_90', me_cube_001)

# ---- transforms, parenting, visibility, modifiers, constraints
ob_wall_collider_window.location = (-16.0, 0.0, 4.0)
ob_wall_collider_window.rotation_euler = (1.571, -0.0, 0.0)
ob_wall_collider_window.lineart.crease_threshold = 0.0
ob_wall_collider_door_double.location = (-12.0, 0.0, 4.0)
ob_wall_collider_door_double.rotation_euler = (1.571, -0.0, 0.0)
ob_wall_collider_door_double.lineart.crease_threshold = 0.0
ob_wall_collider_door_single.location = (-8.0, 0.0, 4.0)
ob_wall_collider_door_single.rotation_euler = (1.571, -0.0, 0.0)
ob_wall_collider_door_single.lineart.crease_threshold = 0.0
ob_wall_collider_airduct.location = (-4.0, 0.0, 4.0)
ob_wall_collider_airduct.rotation_euler = (1.571, -0.0, 0.0)
ob_wall_collider_airduct.lineart.crease_threshold = 0.0
ob_wall_fieldstone_airduct.location = (-4.0, 0.0, 0.0)
ob_wall_fieldstone_airduct.rotation_euler = (1.571, 0.0, 0.0)
ob_wall_fieldstone_airduct.lineart.crease_threshold = 0.0
ob_wall_fieldstone_door_single.location = (-8.0, 0.0, 0.0)
ob_wall_fieldstone_door_single.rotation_euler = (1.571, 0.0, 0.0)
ob_wall_fieldstone_door_single.lineart.crease_threshold = 0.0
ob_wall_fieldstone_window.location = (-16.0, 0.0, 0.0)
ob_wall_fieldstone_window.rotation_euler = (1.571, 0.0, 0.0)
ob_wall_fieldstone_window.lineart.crease_threshold = 0.0
ob_wall_fieldstone_door_double.location = (-12.0, 0.0, 0.0)
ob_wall_fieldstone_door_double.rotation_euler = (1.571, 0.0, 0.0)
ob_wall_fieldstone_door_double.lineart.crease_threshold = 0.0
ob_wall_fieldstone_corner_270.location = (9.0, 1.0, 0.0)
ob_wall_fieldstone_corner_270.rotation_euler = (1.571, 0.0, 0.0)
ob_wall_fieldstone_corner_270.lineart.crease_threshold = 0.0
ob_wall_fieldstone_corner_90.location = (5.0, 0.0, 0.0)
ob_wall_fieldstone_corner_90.rotation_euler = (1.571, 0.0, 0.0)
ob_wall_fieldstone_corner_90.lineart.crease_threshold = 0.0
ob_wall_fieldstone_center.location = (0.0, 0.0, 0.0)
ob_wall_fieldstone_center.rotation_euler = (1.571, 0.0, 0.0)
ob_wall_fieldstone_center.lineart.crease_threshold = 0.0
ob_wall_collider_center.location = (0.0, 0.0, 4.0)
ob_wall_collider_center.rotation_euler = (1.571, -0.0, 0.0)
ob_wall_collider_center.lineart.crease_threshold = 0.0
ob_wall_collider_corner_270.location = (9.0, 0.0, 4.0)
ob_wall_collider_corner_270.rotation_euler = (1.571, -0.0, 0.0)
ob_wall_collider_corner_270.lineart.crease_threshold = 0.0
ob_wall_collider_corner_90.location = (5.0, 0.0, 4.0)
ob_wall_collider_corner_90.rotation_euler = (1.571, -0.0, 0.0)
ob_wall_collider_corner_90.lineart.crease_threshold = 0.0

# ---- collection membership
col_collection_1.objects.link(ob_wall_collider_window)
col_collection_1.objects.link(ob_wall_collider_door_double)
col_collection_1.objects.link(ob_wall_collider_door_single)
col_collection_1.objects.link(ob_wall_collider_airduct)
col_collection_1.objects.link(ob_wall_fieldstone_airduct)
col_collection_1.objects.link(ob_wall_fieldstone_door_single)
col_collection_1.objects.link(ob_wall_fieldstone_window)
col_collection_1.objects.link(ob_wall_fieldstone_door_double)
col_collection_1.objects.link(ob_wall_fieldstone_corner_270)
col_collection_1.objects.link(ob_wall_fieldstone_corner_90)
col_collection_1.objects.link(ob_wall_fieldstone_center)
col_collection_1.objects.link(ob_wall_collider_center)
col_collection_1.objects.link(ob_wall_collider_corner_270)
col_collection_1.objects.link(ob_wall_collider_corner_90)

# ---- scene / render settings (as saved in the file)
scene.frame_start = 1; scene.frame_end = 250; scene.frame_set(1)
scene.render.engine = 'BLENDER_EEVEE_NEXT'
scene.render.image_settings.color_mode = 'RGB'
scene.render.image_settings.compression = 90
scene.render.resolution_percentage = 50
scene.render.dither_intensity = 0.0
scene.cycles.use_denoising = False
scene.cycles.samples = 10
scene.cycles.sampling_pattern = 'TABULATED_SOBOL'
scene.cycles.light_sampling_threshold = 0.0
scene.cycles.use_adaptive_sampling = False
scene.cycles.use_light_tree = False
scene.cycles.blur_glossy = 0.0
scene.cycles.volume_bounces = 1
scene.cycles.pixel_filter_type = 'GAUSSIAN'
scene.cycles.sample_clamp_indirect = 0.0
scene.view_settings.view_transform = 'Standard'
bpy.context.view_layer.update()

# ---- added for rendering (the .blend has no active camera and no usable light): camera, sun
cam_auto = bpy.data.cameras.new('AutoCamera')
cam_auto.lens = 50.0
cam_auto.sensor_width = 36.0
cam_auto.clip_end = 1000.0
ob_auto_camera = bpy.data.objects.new('AutoCamera', cam_auto)
scene.collection.objects.link(ob_auto_camera)
ob_auto_camera.location = (20.5914, -28.9097, 22.7731)
ob_auto_camera.rotation_euler = (1.09748, -7.21219e-08, 0.694738)
scene.camera = ob_auto_camera
light_auto_sun = bpy.data.lights.new('AutoSun', 'SUN')
light_auto_sun.energy = 3.0
light_auto_sun.angle = 0.0523599
ob_auto_sun = bpy.data.objects.new('AutoSun', light_auto_sun)
scene.collection.objects.link(ob_auto_sun)
ob_auto_sun.rotation_euler = (0.872665, 0.174533, 0.523599)
bpy.context.view_layer.update()
